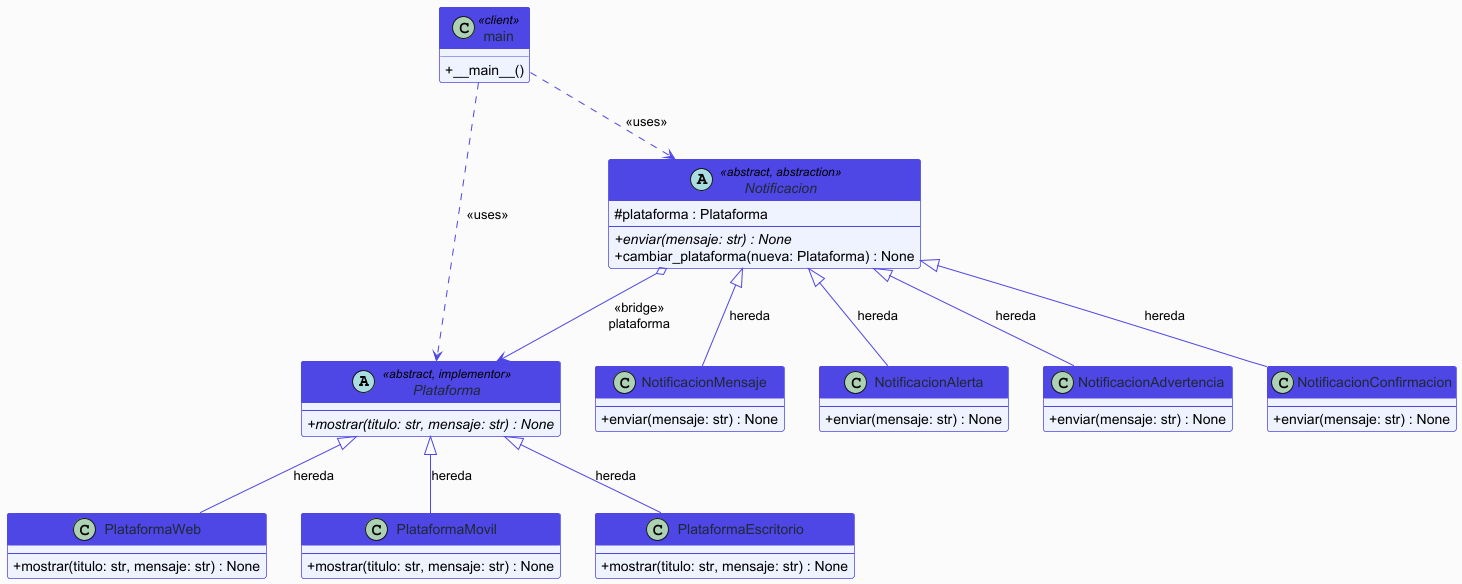

The diagram above was rendered by PlantUML. Its source (embedded in the PNG):
@startuml

skinparam classAttributeIconSize 0
skinparam backgroundColor #FAFAFA
skinparam class {
    BackgroundColor #EEF2FF
    BorderColor #4F46E5
    ArrowColor #4F46E5
    HeaderBackgroundColor #4F46E5
    FontColor #1F2937
    HeaderFontColor #FFFFFF
}

' ─────────────────────────────────────────
'  IMPLEMENTOR
' ─────────────────────────────────────────
abstract class Plataforma <<abstract, implementor>> {
    --
    + {abstract} mostrar(titulo: str, mensaje: str) : None
}

' ─────────────────────────────────────────
'  CONCRETE IMPLEMENTORS
' ─────────────────────────────────────────
class PlataformaWeb {
    --
    + mostrar(titulo: str, mensaje: str) : None
}

class PlataformaMovil {
    --
    + mostrar(titulo: str, mensaje: str) : None
}

class PlataformaEscritorio {
    --
    + mostrar(titulo: str, mensaje: str) : None
}

' ─────────────────────────────────────────
'  ABSTRACTION
' ─────────────────────────────────────────
abstract class Notificacion <<abstract, abstraction>> {
    # plataforma : Plataforma
    --
    + {abstract} enviar(mensaje: str) : None
    + cambiar_plataforma(nueva: Plataforma) : None
}

' ─────────────────────────────────────────
'  REFINED ABSTRACTIONS
' ─────────────────────────────────────────
class NotificacionMensaje {
    --
    + enviar(mensaje: str) : None
}

class NotificacionAlerta {
    --
    + enviar(mensaje: str) : None
}

class NotificacionAdvertencia {
    --
    + enviar(mensaje: str) : None
}

class NotificacionConfirmacion {
    --
    + enviar(mensaje: str) : None
}

class main <<client>> {
    + __main__()
}

' ─────────────────────────────────────────
'  RELACIONES
' ─────────────────────────────────────────
Plataforma <|-- PlataformaWeb       : hereda
Plataforma <|-- PlataformaMovil     : hereda
Plataforma <|-- PlataformaEscritorio : hereda

Notificacion <|-- NotificacionMensaje      : hereda
Notificacion <|-- NotificacionAlerta       : hereda
Notificacion <|-- NotificacionAdvertencia  : hereda
Notificacion <|-- NotificacionConfirmacion : hereda

Notificacion o--> Plataforma : <<bridge>>\nplataforma

main ..> Notificacion  : <<uses>>
main ..> Plataforma    : <<uses>>

@enduml